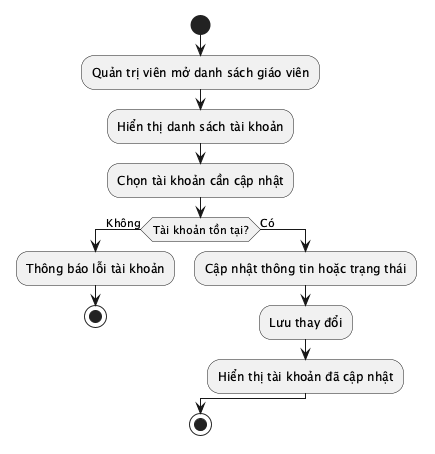

The diagram above was rendered by PlantUML. Its source (embedded in the PNG):
@startuml
start
:Quản trị viên mở danh sách giáo viên;
:Hiển thị danh sách tài khoản;
:Chọn tài khoản cần cập nhật;
if (Tài khoản tồn tại?) then (Không)
  :Thông báo lỗi tài khoản;
  stop
else (Có)
  :Cập nhật thông tin hoặc trạng thái;
  :Lưu thay đổi;
  :Hiển thị tài khoản đã cập nhật;
endif
stop
@enduml